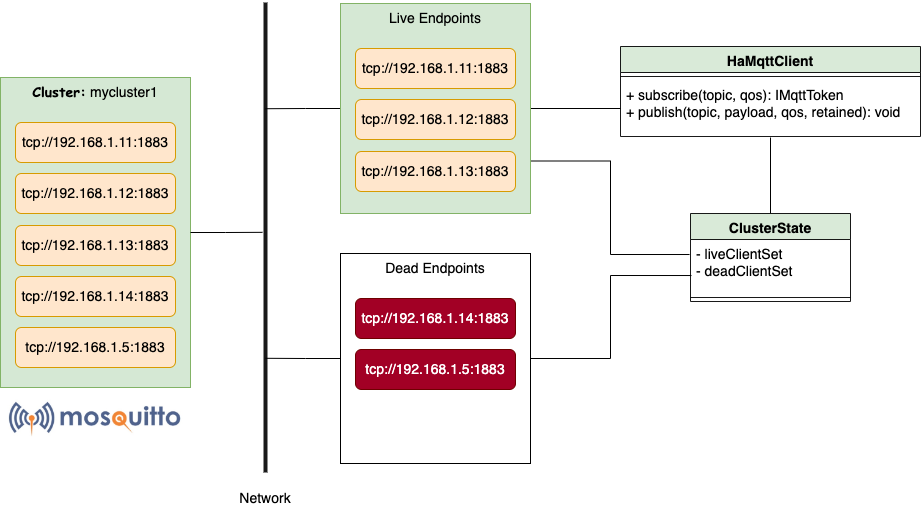

The diagram above was exported from draw.io. Its source (the exported page's mxGraphModel, read from the mxfile embedded in the PNG):
<mxGraphModel dx="2850" dy="1597" grid="1" gridSize="10" guides="1" tooltips="1" connect="1" arrows="1" fold="1" page="1" pageScale="1" pageWidth="850" pageHeight="1100" math="0" shadow="0">
  <root>
    <mxCell id="0" />
    <mxCell id="1" parent="0" />
    <mxCell id="diR1F6uzz4bYMxzYdC69-8" style="edgeStyle=orthogonalEdgeStyle;rounded=0;orthogonalLoop=1;jettySize=auto;html=1;exitX=1;exitY=0.5;exitDx=0;exitDy=0;strokeWidth=1;fontFamily=Helvetica;fontSize=14;startArrow=none;startFill=0;endArrow=none;endFill=0;fillColor=default;" edge="1" parent="1" source="oLE2XgrLEd18J-3TNQ8B-2" target="diR1F6uzz4bYMxzYdC69-6">
      <mxGeometry relative="1" as="geometry" />
    </mxCell>
    <mxCell id="diR1F6uzz4bYMxzYdC69-14" style="edgeStyle=orthogonalEdgeStyle;rounded=0;orthogonalLoop=1;jettySize=auto;html=1;exitX=1;exitY=0.75;exitDx=0;exitDy=0;strokeWidth=1;fontFamily=Helvetica;fontSize=14;startArrow=none;startFill=0;endArrow=none;endFill=0;fillColor=default;entryX=-0.006;entryY=0.278;entryDx=0;entryDy=0;entryPerimeter=0;" edge="1" parent="1" source="oLE2XgrLEd18J-3TNQ8B-2" target="diR1F6uzz4bYMxzYdC69-10">
      <mxGeometry relative="1" as="geometry">
        <mxPoint x="550" y="500" as="targetPoint" />
      </mxGeometry>
    </mxCell>
    <mxCell id="lgUADvBBqwB0hYD4t9fP-12" style="edgeStyle=orthogonalEdgeStyle;rounded=0;orthogonalLoop=1;jettySize=auto;html=1;entryX=0.226;entryY=0.5;entryDx=0;entryDy=0;entryPerimeter=0;strokeWidth=1;fontFamily=Helvetica;fontSize=14;startArrow=none;startFill=0;endArrow=none;endFill=0;fillColor=default;" edge="1" parent="1" source="oLE2XgrLEd18J-3TNQ8B-2" target="lgUADvBBqwB0hYD4t9fP-10">
      <mxGeometry relative="1" as="geometry" />
    </mxCell>
    <mxCell id="oLE2XgrLEd18J-3TNQ8B-2" value="Live Endpoints" style="rounded=0;whiteSpace=wrap;html=1;align=center;verticalAlign=top;fillColor=#d5e8d4;strokeColor=#82b366;fontSize=14;" vertex="1" parent="1">
      <mxGeometry x="220" y="170" width="190" height="210" as="geometry" />
    </mxCell>
    <mxCell id="oLE2XgrLEd18J-3TNQ8B-3" value="tcp://192.168.1.11:1883" style="rounded=1;whiteSpace=wrap;html=1;fontFamily=Helvetica;fillColor=#ffe6cc;strokeColor=#d79b00;fontSize=14;flipV=0;flipH=0;" vertex="1" parent="1">
      <mxGeometry x="235" y="215" width="160" height="40" as="geometry" />
    </mxCell>
    <mxCell id="oLE2XgrLEd18J-3TNQ8B-4" value="tcp://192.168.1.12:1883" style="rounded=1;whiteSpace=wrap;html=1;fontFamily=Helvetica;fillColor=#ffe6cc;strokeColor=#d79b00;fontSize=14;flipV=0;flipH=0;" vertex="1" parent="1">
      <mxGeometry x="235" y="266" width="160" height="40" as="geometry" />
    </mxCell>
    <mxCell id="oLE2XgrLEd18J-3TNQ8B-5" value="tcp://192.168.1.13:1883" style="rounded=1;whiteSpace=wrap;html=1;fontFamily=Helvetica;fillColor=#ffe6cc;strokeColor=#d79b00;fontSize=14;flipV=0;flipH=0;" vertex="1" parent="1">
      <mxGeometry x="235" y="318" width="160" height="40" as="geometry" />
    </mxCell>
    <mxCell id="diR1F6uzz4bYMxzYdC69-2" value="" style="group" vertex="1" connectable="0" parent="1">
      <mxGeometry x="220" y="420" width="190" height="210" as="geometry" />
    </mxCell>
    <mxCell id="diR1F6uzz4bYMxzYdC69-1" value="Dead Endpoints" style="rounded=0;whiteSpace=wrap;html=1;align=center;verticalAlign=top;fontSize=14;" vertex="1" parent="diR1F6uzz4bYMxzYdC69-2">
      <mxGeometry width="190" height="210" as="geometry" />
    </mxCell>
    <mxCell id="oLE2XgrLEd18J-3TNQ8B-6" value="tcp://192.168.1.14:1883" style="rounded=1;whiteSpace=wrap;html=1;fontFamily=Helvetica;fillColor=#a20025;strokeColor=#6F0000;fontSize=14;flipV=0;flipH=0;fontColor=#ffffff;" vertex="1" parent="diR1F6uzz4bYMxzYdC69-2">
      <mxGeometry x="15" y="45" width="160" height="40" as="geometry" />
    </mxCell>
    <mxCell id="oLE2XgrLEd18J-3TNQ8B-7" value="tcp://192.168.1.5:1883" style="rounded=1;whiteSpace=wrap;html=1;fontFamily=Helvetica;fillColor=#a20025;strokeColor=#6F0000;fontSize=14;flipV=0;flipH=0;fontColor=#ffffff;" vertex="1" parent="diR1F6uzz4bYMxzYdC69-2">
      <mxGeometry x="15" y="96" width="160" height="40" as="geometry" />
    </mxCell>
    <mxCell id="diR1F6uzz4bYMxzYdC69-3" value="HaMqttClient" style="swimlane;fontStyle=1;align=center;verticalAlign=top;childLayout=stackLayout;horizontal=1;startSize=26;horizontalStack=0;resizeParent=1;resizeParentMax=0;resizeLast=0;collapsible=1;marginBottom=0;fontFamily=Helvetica;fontSize=14;fillColor=#D5E8D4;opacity=90;" vertex="1" parent="1">
      <mxGeometry x="500" y="213" width="300" height="90" as="geometry" />
    </mxCell>
    <mxCell id="diR1F6uzz4bYMxzYdC69-5" value="" style="line;strokeWidth=1;fillColor=none;align=left;verticalAlign=middle;spacingTop=-1;spacingLeft=3;spacingRight=3;rotatable=0;labelPosition=right;points=[];portConstraint=eastwest;strokeColor=inherit;fontFamily=Helvetica;fontSize=14;opacity=90;" vertex="1" parent="diR1F6uzz4bYMxzYdC69-3">
      <mxGeometry y="26" width="300" height="8" as="geometry" />
    </mxCell>
    <mxCell id="diR1F6uzz4bYMxzYdC69-6" value="+ subscribe(topic, qos): IMqttToken&#10;+ publish(topic, payload, qos, retained): void " style="text;strokeColor=none;fillColor=none;align=left;verticalAlign=top;spacingLeft=4;spacingRight=4;overflow=hidden;rotatable=0;points=[[0,0.5],[1,0.5]];portConstraint=eastwest;fontSize=14;fontFamily=Helvetica;" vertex="1" parent="diR1F6uzz4bYMxzYdC69-3">
      <mxGeometry y="34" width="300" height="56" as="geometry" />
    </mxCell>
    <mxCell id="diR1F6uzz4bYMxzYdC69-16" style="edgeStyle=orthogonalEdgeStyle;rounded=0;orthogonalLoop=1;jettySize=auto;html=1;entryX=0.5;entryY=1.018;entryDx=0;entryDy=0;entryPerimeter=0;strokeWidth=1;fontFamily=Helvetica;fontSize=14;startArrow=none;startFill=0;endArrow=none;endFill=0;fillColor=default;" edge="1" parent="1" source="diR1F6uzz4bYMxzYdC69-9" target="diR1F6uzz4bYMxzYdC69-6">
      <mxGeometry relative="1" as="geometry" />
    </mxCell>
    <mxCell id="diR1F6uzz4bYMxzYdC69-9" value="ClusterState" style="swimlane;fontStyle=1;align=center;verticalAlign=top;childLayout=stackLayout;horizontal=1;startSize=26;horizontalStack=0;resizeParent=1;resizeParentMax=0;resizeLast=0;collapsible=1;marginBottom=0;fontFamily=Helvetica;fontSize=14;fillColor=#D5E8D4;opacity=90;" vertex="1" parent="1">
      <mxGeometry x="570" y="380" width="160" height="88" as="geometry" />
    </mxCell>
    <mxCell id="diR1F6uzz4bYMxzYdC69-10" value="- liveClientSet&#10;- deadClientSet" style="text;strokeColor=none;fillColor=none;align=left;verticalAlign=top;spacingLeft=4;spacingRight=4;overflow=hidden;rotatable=0;points=[[0,0.5],[1,0.5]];portConstraint=eastwest;fontSize=14;fontFamily=Helvetica;" vertex="1" parent="diR1F6uzz4bYMxzYdC69-9">
      <mxGeometry y="26" width="160" height="54" as="geometry" />
    </mxCell>
    <mxCell id="diR1F6uzz4bYMxzYdC69-11" value="" style="line;strokeWidth=1;fillColor=none;align=left;verticalAlign=middle;spacingTop=-1;spacingLeft=3;spacingRight=3;rotatable=0;labelPosition=right;points=[];portConstraint=eastwest;strokeColor=inherit;fontFamily=Helvetica;fontSize=14;opacity=90;" vertex="1" parent="diR1F6uzz4bYMxzYdC69-9">
      <mxGeometry y="80" width="160" height="8" as="geometry" />
    </mxCell>
    <mxCell id="diR1F6uzz4bYMxzYdC69-15" style="edgeStyle=orthogonalEdgeStyle;rounded=0;orthogonalLoop=1;jettySize=auto;html=1;entryX=0.006;entryY=0.667;entryDx=0;entryDy=0;entryPerimeter=0;strokeWidth=1;fontFamily=Helvetica;fontSize=14;startArrow=none;startFill=0;endArrow=none;endFill=0;fillColor=default;" edge="1" parent="1" source="diR1F6uzz4bYMxzYdC69-1" target="diR1F6uzz4bYMxzYdC69-10">
      <mxGeometry relative="1" as="geometry" />
    </mxCell>
    <mxCell id="lgUADvBBqwB0hYD4t9fP-1" value="" style="group" vertex="1" connectable="0" parent="1">
      <mxGeometry x="-120" y="244" width="190" height="360" as="geometry" />
    </mxCell>
    <mxCell id="lgUADvBBqwB0hYD4t9fP-2" value="" style="group" vertex="1" connectable="0" parent="lgUADvBBqwB0hYD4t9fP-1">
      <mxGeometry width="190" height="310" as="geometry" />
    </mxCell>
    <mxCell id="lgUADvBBqwB0hYD4t9fP-3" value="&lt;font face=&quot;Comic Sans MS&quot; style=&quot;font-size: 14px;&quot;&gt;&lt;b style=&quot;font-size: 14px;&quot;&gt;Cluster:&lt;/b&gt;&lt;/font&gt; mycluster1" style="rounded=0;whiteSpace=wrap;html=1;align=center;verticalAlign=top;fillColor=#d5e8d4;strokeColor=#82b366;fontSize=14;" vertex="1" parent="lgUADvBBqwB0hYD4t9fP-2">
      <mxGeometry width="190" height="310" as="geometry" />
    </mxCell>
    <mxCell id="lgUADvBBqwB0hYD4t9fP-4" value="tcp://192.168.1.11:1883" style="rounded=1;whiteSpace=wrap;html=1;fontFamily=Helvetica;fillColor=#ffe6cc;strokeColor=#d79b00;fontSize=14;flipV=0;flipH=0;" vertex="1" parent="lgUADvBBqwB0hYD4t9fP-2">
      <mxGeometry x="15" y="45" width="160" height="40" as="geometry" />
    </mxCell>
    <mxCell id="lgUADvBBqwB0hYD4t9fP-5" value="tcp://192.168.1.12:1883" style="rounded=1;whiteSpace=wrap;html=1;fontFamily=Helvetica;fillColor=#ffe6cc;strokeColor=#d79b00;fontSize=14;flipV=0;flipH=0;" vertex="1" parent="lgUADvBBqwB0hYD4t9fP-2">
      <mxGeometry x="15" y="96" width="160" height="40" as="geometry" />
    </mxCell>
    <mxCell id="lgUADvBBqwB0hYD4t9fP-6" value="tcp://192.168.1.13:1883" style="rounded=1;whiteSpace=wrap;html=1;fontFamily=Helvetica;fillColor=#ffe6cc;strokeColor=#d79b00;fontSize=14;flipV=0;flipH=0;" vertex="1" parent="lgUADvBBqwB0hYD4t9fP-2">
      <mxGeometry x="15" y="148" width="160" height="40" as="geometry" />
    </mxCell>
    <mxCell id="lgUADvBBqwB0hYD4t9fP-7" value="tcp://192.168.1.14:1883" style="rounded=1;whiteSpace=wrap;html=1;fontFamily=Helvetica;fillColor=#ffe6cc;strokeColor=#d79b00;fontSize=14;flipV=0;flipH=0;" vertex="1" parent="lgUADvBBqwB0hYD4t9fP-2">
      <mxGeometry x="15" y="199" width="160" height="40" as="geometry" />
    </mxCell>
    <mxCell id="lgUADvBBqwB0hYD4t9fP-8" value="tcp://192.168.1.5:1883" style="rounded=1;whiteSpace=wrap;html=1;fontFamily=Helvetica;fillColor=#ffe6cc;strokeColor=#d79b00;fontSize=14;flipV=0;flipH=0;" vertex="1" parent="lgUADvBBqwB0hYD4t9fP-2">
      <mxGeometry x="15" y="250" width="160" height="40" as="geometry" />
    </mxCell>
    <mxCell id="lgUADvBBqwB0hYD4t9fP-9" value="" style="shape=image;verticalLabelPosition=bottom;labelBackgroundColor=default;verticalAlign=top;aspect=fixed;imageAspect=0;image=https://indomus.it/wp-content/uploads/Eclipse-Mosquitto-1.png;clipPath=inset(20.41% 8.67% 22.45% 8.67%);opacity=90;" vertex="1" parent="lgUADvBBqwB0hYD4t9fP-1">
      <mxGeometry x="6.430000000000007" y="320" width="177.14" height="40" as="geometry" />
    </mxCell>
    <mxCell id="lgUADvBBqwB0hYD4t9fP-10" value="" style="line;strokeWidth=4;direction=south;html=1;perimeter=backbonePerimeter;points=[];outlineConnect=0;fontFamily=Helvetica;fontSize=14;fillColor=#D5E8D4;opacity=90;" vertex="1" parent="1">
      <mxGeometry x="140" y="169" width="10" height="470" as="geometry" />
    </mxCell>
    <mxCell id="lgUADvBBqwB0hYD4t9fP-11" style="edgeStyle=orthogonalEdgeStyle;rounded=0;orthogonalLoop=1;jettySize=auto;html=1;entryX=0.489;entryY=0.8;entryDx=0;entryDy=0;entryPerimeter=0;strokeWidth=1;fontFamily=Helvetica;fontSize=14;startArrow=none;startFill=0;endArrow=none;endFill=0;fillColor=default;" edge="1" parent="1" source="lgUADvBBqwB0hYD4t9fP-3" target="lgUADvBBqwB0hYD4t9fP-10">
      <mxGeometry relative="1" as="geometry" />
    </mxCell>
    <mxCell id="lgUADvBBqwB0hYD4t9fP-13" style="edgeStyle=orthogonalEdgeStyle;rounded=0;orthogonalLoop=1;jettySize=auto;html=1;entryX=0.757;entryY=0.5;entryDx=0;entryDy=0;entryPerimeter=0;strokeWidth=1;fontFamily=Helvetica;fontSize=14;startArrow=none;startFill=0;endArrow=none;endFill=0;fillColor=default;" edge="1" parent="1" source="diR1F6uzz4bYMxzYdC69-1" target="lgUADvBBqwB0hYD4t9fP-10">
      <mxGeometry relative="1" as="geometry" />
    </mxCell>
    <mxCell id="lgUADvBBqwB0hYD4t9fP-14" value="Network" style="text;html=1;strokeColor=none;fillColor=none;align=center;verticalAlign=middle;whiteSpace=wrap;rounded=0;fontSize=14;fontFamily=Helvetica;" vertex="1" parent="1">
      <mxGeometry x="115" y="650" width="60" height="30" as="geometry" />
    </mxCell>
  </root>
</mxGraphModel>